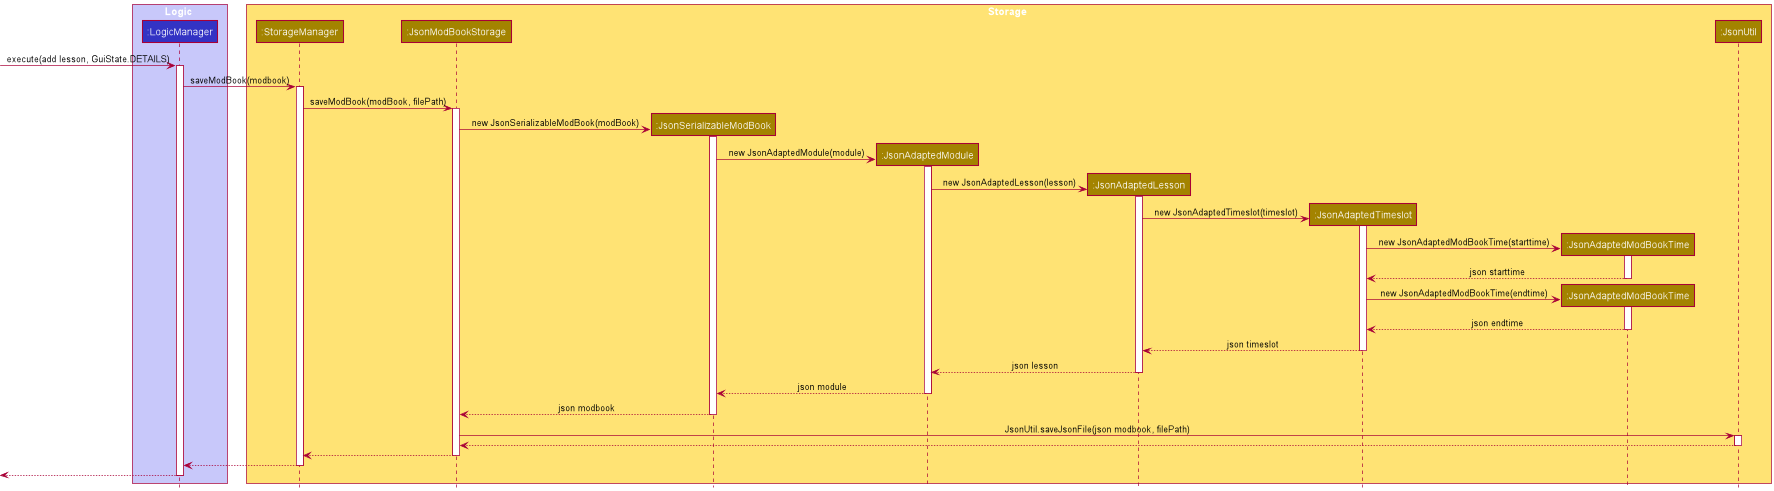

The diagram above was rendered by PlantUML. Its source (embedded in the PNG):
@startuml
!include style.puml

box Logic LOGIC_COLOR_T1
participant ":LogicManager" as LogicManager LOGIC_COLOR
end box

box Storage STORAGE_COLOR_T1
participant ":StorageManager" as StorageManager STORAGE_COLOR
participant ":JsonModBookStorage" as JsonModBookStorage STORAGE_COLOR
participant ":JsonSerializableModBook" as JsonSerializableModBook STORAGE_COLOR
participant ":JsonAdaptedModule" as JsonAdaptedModule STORAGE_COLOR
participant ":JsonAdaptedLesson" as JsonAdaptedLesson STORAGE_COLOR
participant ":JsonAdaptedTimeslot" as JsonAdaptedTimeslot STORAGE_COLOR
participant ":JsonAdaptedModBookTime" as JsonAdaptedModBookTime STORAGE_COLOR
participant ":JsonUtil" as JsonUtil STORAGE_COLOR
end box

[-> LogicManager : execute(add lesson, GuiState.DETAILS)
activate LogicManager

LogicManager -> StorageManager : saveModBook(modbook)
activate StorageManager

StorageManager -> JsonModBookStorage : saveModBook(modBook, filePath)
activate JsonModBookStorage

create JsonSerializableModBook
JsonModBookStorage -> JsonSerializableModBook : new JsonSerializableModBook(modBook)
activate JsonSerializableModBook

create JsonAdaptedModule
JsonSerializableModBook -> JsonAdaptedModule : new JsonAdaptedModule(module)
activate JsonAdaptedModule

create JsonAdaptedLesson
JsonAdaptedModule -> JsonAdaptedLesson : new JsonAdaptedLesson(lesson)
activate JsonAdaptedLesson

create JsonAdaptedTimeslot
JsonAdaptedLesson -> JsonAdaptedTimeslot : new JsonAdaptedTimeslot(timeslot)
activate JsonAdaptedTimeslot

create JsonAdaptedModBookTime
JsonAdaptedTimeslot -> JsonAdaptedModBookTime : new JsonAdaptedModBookTime(starttime)
activate JsonAdaptedModBookTime

JsonAdaptedModBookTime --> JsonAdaptedTimeslot : json starttime
deactivate JsonAdaptedModBookTime

create JsonAdaptedModBookTime
JsonAdaptedTimeslot -> JsonAdaptedModBookTime : new JsonAdaptedModBookTime(endtime)
activate JsonAdaptedModBookTime

JsonAdaptedModBookTime --> JsonAdaptedTimeslot : json endtime
deactivate JsonAdaptedModBookTime

JsonAdaptedTimeslot --> JsonAdaptedLesson : json timeslot
deactivate JsonAdaptedTimeslot

JsonAdaptedLesson --> JsonAdaptedModule : json lesson
deactivate JsonAdaptedLesson

JsonAdaptedModule --> JsonSerializableModBook : json module
deactivate JsonAdaptedModule

JsonSerializableModBook --> JsonModBookStorage : json modbook
deactivate JsonSerializableModBook

JsonModBookStorage -> JsonUtil : JsonUtil.saveJsonFile(json modbook, filePath)
activate JsonUtil

JsonUtil --> JsonModBookStorage
deactivate JsonUtil

JsonModBookStorage --> StorageManager
deactivate JsonModBookStorage

StorageManager --> LogicManager
deactivate StorageManager

[<--LogicManager
deactivate LogicManager
@enduml